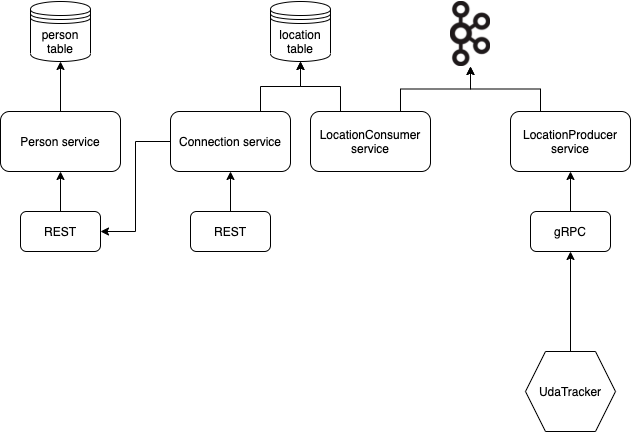

The diagram above was exported from draw.io. Its source (the exported page's mxGraphModel, read from the mxfile embedded in the PNG):
<mxGraphModel dx="1666" dy="730" grid="1" gridSize="10" guides="1" tooltips="1" connect="1" arrows="1" fold="1" page="1" pageScale="1" pageWidth="850" pageHeight="1100" math="0" shadow="0">
  <root>
    <mxCell id="0" />
    <mxCell id="1" parent="0" />
    <mxCell id="-8XY3JQVf4fr2BxDxjBM-1" value="person table" style="shape=datastore;whiteSpace=wrap;html=1;" vertex="1" parent="1">
      <mxGeometry x="120" y="90" width="60" height="60" as="geometry" />
    </mxCell>
    <mxCell id="-8XY3JQVf4fr2BxDxjBM-2" value="location table" style="shape=datastore;whiteSpace=wrap;html=1;" vertex="1" parent="1">
      <mxGeometry x="360" y="90" width="60" height="60" as="geometry" />
    </mxCell>
    <mxCell id="-8XY3JQVf4fr2BxDxjBM-19" style="edgeStyle=orthogonalEdgeStyle;rounded=0;orthogonalLoop=1;jettySize=auto;html=1;exitX=0.5;exitY=0;exitDx=0;exitDy=0;entryX=0.5;entryY=1;entryDx=0;entryDy=0;" edge="1" parent="1" source="-8XY3JQVf4fr2BxDxjBM-3" target="-8XY3JQVf4fr2BxDxjBM-1">
      <mxGeometry relative="1" as="geometry" />
    </mxCell>
    <mxCell id="-8XY3JQVf4fr2BxDxjBM-3" value="Person service" style="rounded=1;whiteSpace=wrap;html=1;" vertex="1" parent="1">
      <mxGeometry x="90" y="200" width="120" height="60" as="geometry" />
    </mxCell>
    <mxCell id="-8XY3JQVf4fr2BxDxjBM-6" style="edgeStyle=orthogonalEdgeStyle;rounded=0;orthogonalLoop=1;jettySize=auto;html=1;exitX=0.5;exitY=0;exitDx=0;exitDy=0;entryX=0.5;entryY=1;entryDx=0;entryDy=0;" edge="1" parent="1" source="-8XY3JQVf4fr2BxDxjBM-4" target="-8XY3JQVf4fr2BxDxjBM-3">
      <mxGeometry relative="1" as="geometry" />
    </mxCell>
    <mxCell id="-8XY3JQVf4fr2BxDxjBM-4" value="REST" style="rounded=1;whiteSpace=wrap;html=1;" vertex="1" parent="1">
      <mxGeometry x="110" y="300" width="80" height="40" as="geometry" />
    </mxCell>
    <mxCell id="-8XY3JQVf4fr2BxDxjBM-24" style="edgeStyle=orthogonalEdgeStyle;rounded=0;orthogonalLoop=1;jettySize=auto;html=1;exitX=0.25;exitY=0;exitDx=0;exitDy=0;entryX=0.5;entryY=1;entryDx=0;entryDy=0;" edge="1" parent="1" source="-8XY3JQVf4fr2BxDxjBM-9" target="-8XY3JQVf4fr2BxDxjBM-11">
      <mxGeometry relative="1" as="geometry" />
    </mxCell>
    <mxCell id="-8XY3JQVf4fr2BxDxjBM-9" value="LocationProducer service" style="rounded=1;whiteSpace=wrap;html=1;" vertex="1" parent="1">
      <mxGeometry x="600" y="200" width="120" height="60" as="geometry" />
    </mxCell>
    <mxCell id="-8XY3JQVf4fr2BxDxjBM-18" style="edgeStyle=orthogonalEdgeStyle;rounded=0;orthogonalLoop=1;jettySize=auto;html=1;exitX=0.25;exitY=0;exitDx=0;exitDy=0;entryX=0.5;entryY=1;entryDx=0;entryDy=0;" edge="1" parent="1" source="-8XY3JQVf4fr2BxDxjBM-10" target="-8XY3JQVf4fr2BxDxjBM-2">
      <mxGeometry relative="1" as="geometry" />
    </mxCell>
    <mxCell id="-8XY3JQVf4fr2BxDxjBM-22" style="edgeStyle=orthogonalEdgeStyle;rounded=0;orthogonalLoop=1;jettySize=auto;html=1;exitX=0.75;exitY=0;exitDx=0;exitDy=0;entryX=0.5;entryY=1;entryDx=0;entryDy=0;" edge="1" parent="1" source="-8XY3JQVf4fr2BxDxjBM-10" target="-8XY3JQVf4fr2BxDxjBM-11">
      <mxGeometry relative="1" as="geometry" />
    </mxCell>
    <mxCell id="-8XY3JQVf4fr2BxDxjBM-10" value="LocationConsumer service" style="rounded=1;whiteSpace=wrap;html=1;" vertex="1" parent="1">
      <mxGeometry x="400" y="200" width="120" height="60" as="geometry" />
    </mxCell>
    <mxCell id="-8XY3JQVf4fr2BxDxjBM-11" value="" style="shape=image;verticalLabelPosition=bottom;labelBackgroundColor=#ffffff;verticalAlign=top;aspect=fixed;imageAspect=0;image=https://upload.wikimedia.org/wikipedia/commons/thumb/0/05/Apache_kafka.svg/1261px-Apache_kafka.svg.png;strokeWidth=2;" vertex="1" parent="1">
      <mxGeometry x="540" y="90" width="40" height="65" as="geometry" />
    </mxCell>
    <mxCell id="-8XY3JQVf4fr2BxDxjBM-15" style="edgeStyle=orthogonalEdgeStyle;rounded=0;orthogonalLoop=1;jettySize=auto;html=1;exitX=0.5;exitY=0;exitDx=0;exitDy=0;entryX=0.5;entryY=1;entryDx=0;entryDy=0;" edge="1" parent="1" source="-8XY3JQVf4fr2BxDxjBM-14" target="-8XY3JQVf4fr2BxDxjBM-9">
      <mxGeometry relative="1" as="geometry" />
    </mxCell>
    <mxCell id="-8XY3JQVf4fr2BxDxjBM-14" value="gRPC" style="rounded=1;whiteSpace=wrap;html=1;" vertex="1" parent="1">
      <mxGeometry x="620" y="300" width="80" height="40" as="geometry" />
    </mxCell>
    <mxCell id="-8XY3JQVf4fr2BxDxjBM-26" style="edgeStyle=orthogonalEdgeStyle;rounded=0;orthogonalLoop=1;jettySize=auto;html=1;exitX=0.75;exitY=0;exitDx=0;exitDy=0;" edge="1" parent="1" source="-8XY3JQVf4fr2BxDxjBM-25">
      <mxGeometry relative="1" as="geometry">
        <mxPoint x="390" y="150" as="targetPoint" />
      </mxGeometry>
    </mxCell>
    <mxCell id="-8XY3JQVf4fr2BxDxjBM-31" style="edgeStyle=orthogonalEdgeStyle;rounded=0;orthogonalLoop=1;jettySize=auto;html=1;exitX=0;exitY=0.5;exitDx=0;exitDy=0;entryX=1;entryY=0.5;entryDx=0;entryDy=0;" edge="1" parent="1" source="-8XY3JQVf4fr2BxDxjBM-25" target="-8XY3JQVf4fr2BxDxjBM-4">
      <mxGeometry relative="1" as="geometry">
        <mxPoint x="225" y="300" as="targetPoint" />
      </mxGeometry>
    </mxCell>
    <mxCell id="-8XY3JQVf4fr2BxDxjBM-25" value="Connection service" style="rounded=1;whiteSpace=wrap;html=1;" vertex="1" parent="1">
      <mxGeometry x="260" y="200" width="120" height="60" as="geometry" />
    </mxCell>
    <mxCell id="-8XY3JQVf4fr2BxDxjBM-28" style="edgeStyle=orthogonalEdgeStyle;rounded=0;orthogonalLoop=1;jettySize=auto;html=1;exitX=0.5;exitY=0;exitDx=0;exitDy=0;entryX=0.5;entryY=1;entryDx=0;entryDy=0;" edge="1" parent="1" source="-8XY3JQVf4fr2BxDxjBM-27" target="-8XY3JQVf4fr2BxDxjBM-25">
      <mxGeometry relative="1" as="geometry" />
    </mxCell>
    <mxCell id="-8XY3JQVf4fr2BxDxjBM-27" value="REST" style="rounded=1;whiteSpace=wrap;html=1;" vertex="1" parent="1">
      <mxGeometry x="280" y="300" width="80" height="40" as="geometry" />
    </mxCell>
    <mxCell id="-8XY3JQVf4fr2BxDxjBM-30" style="edgeStyle=orthogonalEdgeStyle;rounded=0;orthogonalLoop=1;jettySize=auto;html=1;exitX=0.5;exitY=0;exitDx=0;exitDy=0;entryX=0.5;entryY=1;entryDx=0;entryDy=0;" edge="1" parent="1" source="-8XY3JQVf4fr2BxDxjBM-29" target="-8XY3JQVf4fr2BxDxjBM-14">
      <mxGeometry relative="1" as="geometry" />
    </mxCell>
    <mxCell id="-8XY3JQVf4fr2BxDxjBM-29" value="UdaTracker" style="shape=hexagon;perimeter=hexagonPerimeter2;whiteSpace=wrap;html=1;fixedSize=1;strokeWidth=1;" vertex="1" parent="1">
      <mxGeometry x="615" y="440" width="90" height="80" as="geometry" />
    </mxCell>
  </root>
</mxGraphModel>